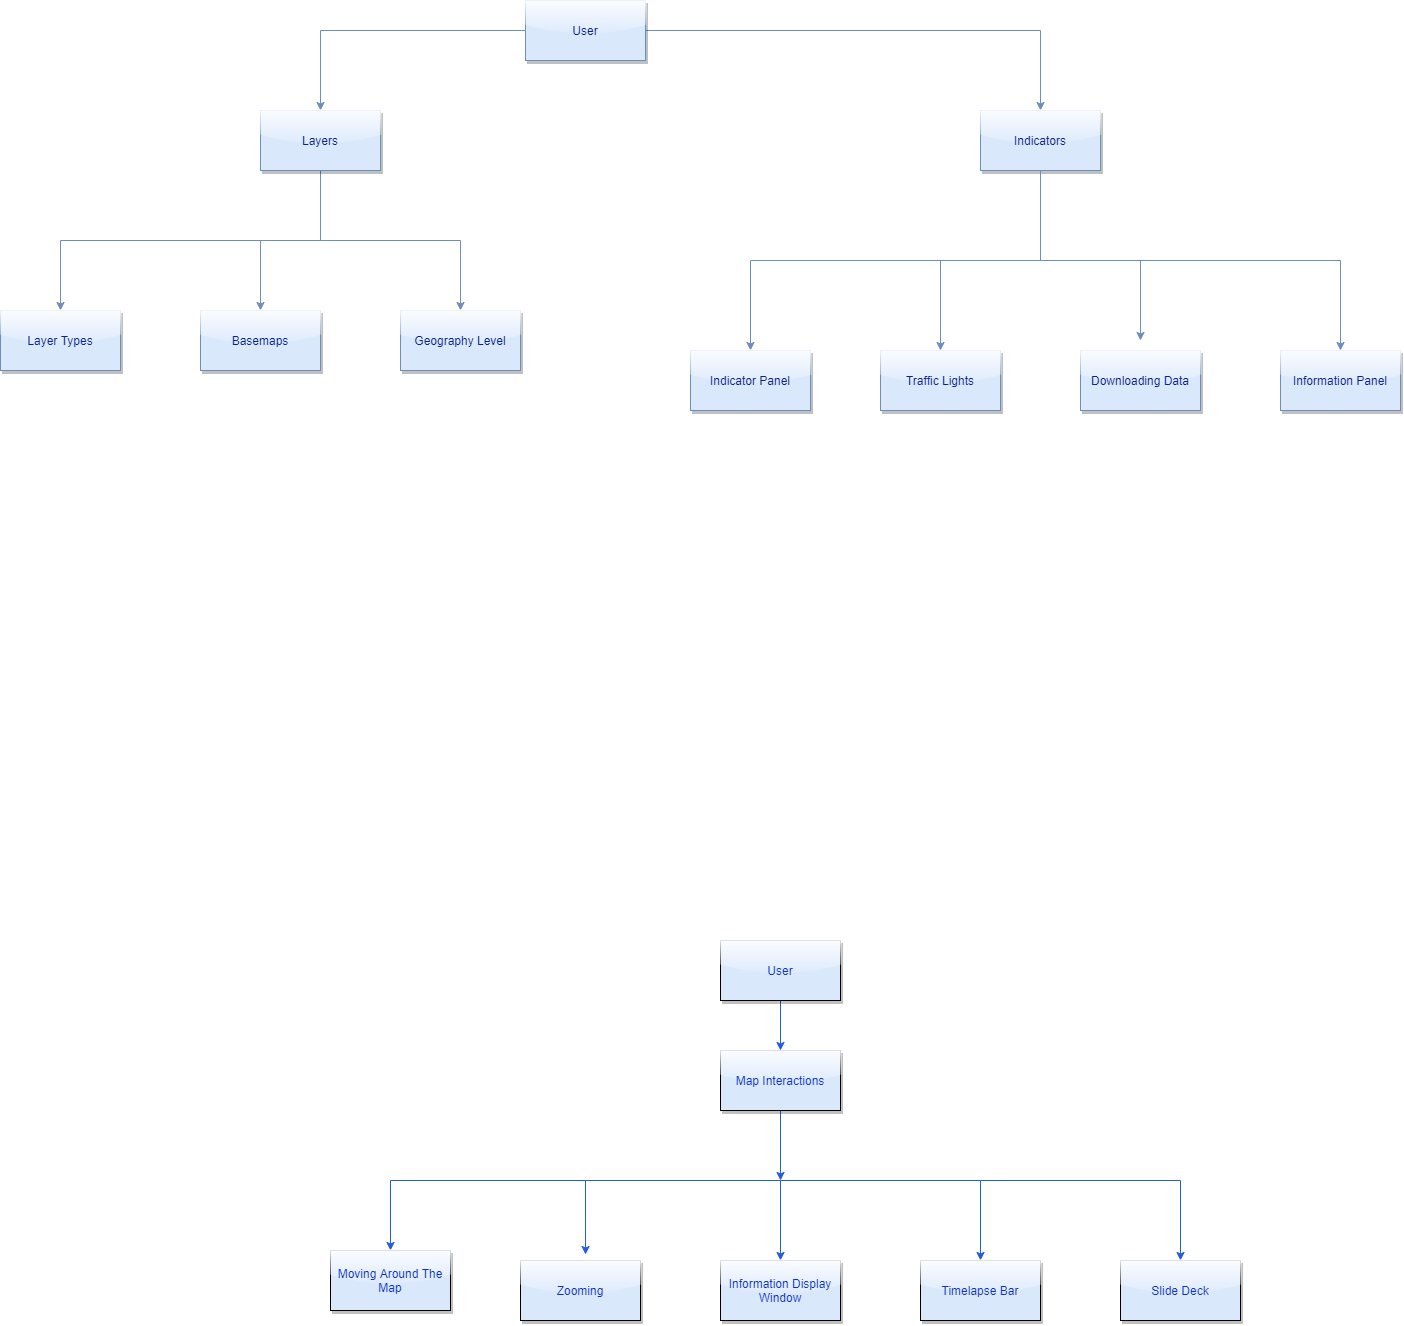

The diagram above was exported from draw.io. Its source (the exported page's mxGraphModel, read from the mxfile embedded in the PNG):
<mxGraphModel dx="1974" dy="979" grid="0" gridSize="10" guides="1" tooltips="1" connect="1" arrows="1" fold="1" page="0" pageScale="1" pageWidth="1100" pageHeight="850" math="0" shadow="0">
  <root>
    <mxCell id="0" />
    <mxCell id="1" parent="0" />
    <mxCell id="Q4pDSJJBU-y0sJMz5Ndz-8" style="orthogonalLoop=1;jettySize=auto;html=1;entryX=0.5;entryY=0;entryDx=0;entryDy=0;elbow=vertical;edgeStyle=orthogonalEdgeStyle;fillColor=#dae8fc;strokeColor=#6c8ebf;fontColor=#092387;rounded=0;" parent="1" source="Q4pDSJJBU-y0sJMz5Ndz-2" target="Q4pDSJJBU-y0sJMz5Ndz-5" edge="1">
      <mxGeometry relative="1" as="geometry" />
    </mxCell>
    <mxCell id="Q4pDSJJBU-y0sJMz5Ndz-10" style="edgeStyle=orthogonalEdgeStyle;orthogonalLoop=1;jettySize=auto;html=1;entryX=0.5;entryY=0;entryDx=0;entryDy=0;fillColor=#dae8fc;strokeColor=#6c8ebf;fontColor=#092387;rounded=0;" parent="1" source="Q4pDSJJBU-y0sJMz5Ndz-2" target="Q4pDSJJBU-y0sJMz5Ndz-6" edge="1">
      <mxGeometry relative="1" as="geometry" />
    </mxCell>
    <mxCell id="Q4pDSJJBU-y0sJMz5Ndz-2" value="User" style="whiteSpace=wrap;html=1;shadow=1;glass=1;fillColor=#dae8fc;strokeColor=#6c8ebf;fontColor=#092387;rounded=0;" parent="1" vertex="1">
      <mxGeometry x="365" y="250" width="120" height="60" as="geometry" />
    </mxCell>
    <mxCell id="Q4pDSJJBU-y0sJMz5Ndz-27" style="edgeStyle=orthogonalEdgeStyle;orthogonalLoop=1;jettySize=auto;html=1;entryX=0.542;entryY=-0.1;entryDx=0;entryDy=0;entryPerimeter=0;elbow=vertical;fillColor=#dae8fc;strokeColor=#225CE3;fontColor=#0D32C2;rounded=0;" parent="1" target="Q4pDSJJBU-y0sJMz5Ndz-20" edge="1">
      <mxGeometry relative="1" as="geometry">
        <mxPoint x="425" y="1430" as="sourcePoint" />
      </mxGeometry>
    </mxCell>
    <mxCell id="Q4pDSJJBU-y0sJMz5Ndz-28" style="edgeStyle=orthogonalEdgeStyle;orthogonalLoop=1;jettySize=auto;html=1;elbow=vertical;fillColor=#dae8fc;strokeColor=#225CE3;fontColor=#0D32C2;rounded=0;" parent="1" target="Q4pDSJJBU-y0sJMz5Ndz-23" edge="1">
      <mxGeometry relative="1" as="geometry">
        <mxPoint x="430" y="1430" as="sourcePoint" />
      </mxGeometry>
    </mxCell>
    <mxCell id="Q4pDSJJBU-y0sJMz5Ndz-29" style="edgeStyle=orthogonalEdgeStyle;orthogonalLoop=1;jettySize=auto;html=1;elbow=vertical;fillColor=#dae8fc;strokeColor=#225CE3;fontColor=#0D32C2;rounded=0;" parent="1" target="Q4pDSJJBU-y0sJMz5Ndz-21" edge="1">
      <mxGeometry relative="1" as="geometry">
        <mxPoint x="425" y="1430" as="sourcePoint" />
      </mxGeometry>
    </mxCell>
    <mxCell id="Q4pDSJJBU-y0sJMz5Ndz-30" style="edgeStyle=orthogonalEdgeStyle;orthogonalLoop=1;jettySize=auto;html=1;elbow=vertical;fillColor=#dae8fc;strokeColor=#225CE3;fontColor=#0D32C2;rounded=0;" parent="1" target="Q4pDSJJBU-y0sJMz5Ndz-24" edge="1">
      <mxGeometry relative="1" as="geometry">
        <mxPoint x="620" y="1430" as="sourcePoint" />
        <Array as="points">
          <mxPoint x="820" y="1430" />
        </Array>
      </mxGeometry>
    </mxCell>
    <mxCell id="Q4pDSJJBU-y0sJMz5Ndz-31" style="edgeStyle=orthogonalEdgeStyle;orthogonalLoop=1;jettySize=auto;html=1;elbow=vertical;fillColor=#dae8fc;strokeColor=#225CE3;fontColor=#0D32C2;rounded=0;" parent="1" target="Q4pDSJJBU-y0sJMz5Ndz-22" edge="1">
      <mxGeometry relative="1" as="geometry">
        <mxPoint x="820" y="1430" as="sourcePoint" />
      </mxGeometry>
    </mxCell>
    <mxCell id="-hrR2lgnLcejhjteENva-6" style="edgeStyle=orthogonalEdgeStyle;orthogonalLoop=1;jettySize=auto;html=1;fontColor=#0D32C2;strokeColor=#225CE3;rounded=0;" parent="1" edge="1">
      <mxGeometry relative="1" as="geometry">
        <mxPoint x="620" y="1430" as="targetPoint" />
        <mxPoint x="620" y="1350" as="sourcePoint" />
      </mxGeometry>
    </mxCell>
    <mxCell id="Q4pDSJJBU-y0sJMz5Ndz-4" value="Map Interactions" style="whiteSpace=wrap;html=1;shadow=1;glass=1;fillColor=#dae8fc;strokeColor=default;fontColor=#0D32C2;rounded=0;" parent="1" vertex="1">
      <mxGeometry x="560" y="1300" width="120" height="60" as="geometry" />
    </mxCell>
    <mxCell id="Q4pDSJJBU-y0sJMz5Ndz-35" style="edgeStyle=orthogonalEdgeStyle;orthogonalLoop=1;jettySize=auto;html=1;entryX=0.5;entryY=0;entryDx=0;entryDy=0;elbow=vertical;exitX=0.5;exitY=1;exitDx=0;exitDy=0;fillColor=#dae8fc;strokeColor=#6c8ebf;fontColor=#092387;rounded=0;" parent="1" source="Q4pDSJJBU-y0sJMz5Ndz-5" target="Q4pDSJJBU-y0sJMz5Ndz-32" edge="1">
      <mxGeometry relative="1" as="geometry" />
    </mxCell>
    <mxCell id="Q4pDSJJBU-y0sJMz5Ndz-37" style="edgeStyle=orthogonalEdgeStyle;orthogonalLoop=1;jettySize=auto;html=1;elbow=vertical;fillColor=#dae8fc;strokeColor=#6c8ebf;fontColor=#092387;rounded=0;" parent="1" target="Q4pDSJJBU-y0sJMz5Ndz-34" edge="1">
      <mxGeometry relative="1" as="geometry">
        <mxPoint x="160" y="490" as="sourcePoint" />
      </mxGeometry>
    </mxCell>
    <mxCell id="Q4pDSJJBU-y0sJMz5Ndz-38" style="edgeStyle=orthogonalEdgeStyle;orthogonalLoop=1;jettySize=auto;html=1;entryX=0.5;entryY=0;entryDx=0;entryDy=0;elbow=vertical;fillColor=#dae8fc;strokeColor=#6c8ebf;fontColor=#092387;rounded=0;" parent="1" source="Q4pDSJJBU-y0sJMz5Ndz-5" target="Q4pDSJJBU-y0sJMz5Ndz-33" edge="1">
      <mxGeometry relative="1" as="geometry" />
    </mxCell>
    <mxCell id="Q4pDSJJBU-y0sJMz5Ndz-5" value="Layers" style="whiteSpace=wrap;html=1;shadow=1;glass=1;fillColor=#dae8fc;strokeColor=#6c8ebf;fontColor=#092387;rounded=0;" parent="1" vertex="1">
      <mxGeometry x="100" y="360" width="120" height="60" as="geometry" />
    </mxCell>
    <mxCell id="Q4pDSJJBU-y0sJMz5Ndz-15" style="edgeStyle=orthogonalEdgeStyle;orthogonalLoop=1;jettySize=auto;html=1;exitX=0.5;exitY=1;exitDx=0;exitDy=0;elbow=vertical;entryX=0.5;entryY=0;entryDx=0;entryDy=0;fillColor=#dae8fc;strokeColor=#6c8ebf;fontColor=#092387;rounded=0;" parent="1" source="Q4pDSJJBU-y0sJMz5Ndz-6" target="Q4pDSJJBU-y0sJMz5Ndz-12" edge="1">
      <mxGeometry relative="1" as="geometry">
        <mxPoint x="600" y="590" as="targetPoint" />
      </mxGeometry>
    </mxCell>
    <mxCell id="Q4pDSJJBU-y0sJMz5Ndz-6" value="Indicators" style="whiteSpace=wrap;html=1;shadow=1;glass=1;fillColor=#dae8fc;strokeColor=#6c8ebf;fontColor=#092387;rounded=0;" parent="1" vertex="1">
      <mxGeometry x="820" y="360" width="120" height="60" as="geometry" />
    </mxCell>
    <mxCell id="Q4pDSJJBU-y0sJMz5Ndz-11" value="Traffic Lights" style="whiteSpace=wrap;html=1;shadow=1;glass=1;fillColor=#dae8fc;strokeColor=#6c8ebf;fontColor=#092387;rounded=0;" parent="1" vertex="1">
      <mxGeometry x="720" y="600" width="120" height="60" as="geometry" />
    </mxCell>
    <mxCell id="Q4pDSJJBU-y0sJMz5Ndz-12" value="Indicator Panel" style="whiteSpace=wrap;html=1;shadow=1;glass=1;fillColor=#dae8fc;strokeColor=#6c8ebf;fontColor=#092387;rounded=0;" parent="1" vertex="1">
      <mxGeometry x="530" y="600" width="120" height="60" as="geometry" />
    </mxCell>
    <mxCell id="Q4pDSJJBU-y0sJMz5Ndz-13" value="Downloading Data" style="whiteSpace=wrap;html=1;shadow=1;glass=1;fillColor=#dae8fc;strokeColor=#6c8ebf;fontColor=#092387;rounded=0;" parent="1" vertex="1">
      <mxGeometry x="920" y="600" width="120" height="60" as="geometry" />
    </mxCell>
    <mxCell id="Q4pDSJJBU-y0sJMz5Ndz-14" value="Information Panel" style="whiteSpace=wrap;html=1;shadow=1;glass=1;fillColor=#dae8fc;strokeColor=#6c8ebf;fontColor=#092387;rounded=0;" parent="1" vertex="1">
      <mxGeometry x="1120" y="600" width="120" height="60" as="geometry" />
    </mxCell>
    <mxCell id="Q4pDSJJBU-y0sJMz5Ndz-17" style="edgeStyle=orthogonalEdgeStyle;orthogonalLoop=1;jettySize=auto;html=1;exitX=0.5;exitY=1;exitDx=0;exitDy=0;elbow=vertical;entryX=0.5;entryY=0;entryDx=0;entryDy=0;fillColor=#dae8fc;strokeColor=#6c8ebf;fontColor=#092387;rounded=0;" parent="1" source="Q4pDSJJBU-y0sJMz5Ndz-6" edge="1">
      <mxGeometry relative="1" as="geometry">
        <mxPoint x="780" y="600" as="targetPoint" />
        <mxPoint x="910" y="420" as="sourcePoint" />
      </mxGeometry>
    </mxCell>
    <mxCell id="Q4pDSJJBU-y0sJMz5Ndz-18" style="edgeStyle=orthogonalEdgeStyle;orthogonalLoop=1;jettySize=auto;html=1;elbow=vertical;entryX=0.5;entryY=0;entryDx=0;entryDy=0;fillColor=#dae8fc;strokeColor=#6c8ebf;fontColor=#092387;rounded=0;" parent="1" edge="1">
      <mxGeometry relative="1" as="geometry">
        <mxPoint x="980" y="590" as="targetPoint" />
        <mxPoint x="730" y="510" as="sourcePoint" />
      </mxGeometry>
    </mxCell>
    <mxCell id="Q4pDSJJBU-y0sJMz5Ndz-19" style="edgeStyle=orthogonalEdgeStyle;orthogonalLoop=1;jettySize=auto;html=1;elbow=vertical;entryX=0.5;entryY=0;entryDx=0;entryDy=0;fillColor=#dae8fc;strokeColor=#6c8ebf;fontColor=#092387;rounded=0;" parent="1" edge="1">
      <mxGeometry relative="1" as="geometry">
        <mxPoint x="1180" y="600" as="targetPoint" />
        <mxPoint x="890" y="510" as="sourcePoint" />
      </mxGeometry>
    </mxCell>
    <mxCell id="Q4pDSJJBU-y0sJMz5Ndz-20" value="Zooming" style="whiteSpace=wrap;html=1;shadow=1;glass=1;fillColor=#dae8fc;strokeColor=default;fontColor=#0D32C2;rounded=0;" parent="1" vertex="1">
      <mxGeometry x="360" y="1510" width="120" height="60" as="geometry" />
    </mxCell>
    <mxCell id="Q4pDSJJBU-y0sJMz5Ndz-21" value="Information Display Window" style="whiteSpace=wrap;html=1;shadow=1;glass=1;fillColor=#dae8fc;strokeColor=default;fontColor=#0D32C2;rounded=0;" parent="1" vertex="1">
      <mxGeometry x="560" y="1510" width="120" height="60" as="geometry" />
    </mxCell>
    <mxCell id="Q4pDSJJBU-y0sJMz5Ndz-22" value="Slide Deck" style="whiteSpace=wrap;html=1;shadow=1;glass=1;fillColor=#dae8fc;strokeColor=default;fontColor=#0D32C2;rounded=0;" parent="1" vertex="1">
      <mxGeometry x="960" y="1510" width="120" height="60" as="geometry" />
    </mxCell>
    <mxCell id="Q4pDSJJBU-y0sJMz5Ndz-23" value="Moving Around The Map" style="whiteSpace=wrap;html=1;shadow=1;glass=1;fillColor=#dae8fc;strokeColor=default;fontColor=#0D32C2;rounded=0;" parent="1" vertex="1">
      <mxGeometry x="170" y="1500" width="120" height="60" as="geometry" />
    </mxCell>
    <mxCell id="Q4pDSJJBU-y0sJMz5Ndz-24" value="Timelapse Bar" style="whiteSpace=wrap;html=1;shadow=1;glass=1;fillColor=#dae8fc;strokeColor=default;fontColor=#0D32C2;rounded=0;" parent="1" vertex="1">
      <mxGeometry x="760" y="1510" width="120" height="60" as="geometry" />
    </mxCell>
    <mxCell id="Q4pDSJJBU-y0sJMz5Ndz-32" value="Layer Types" style="whiteSpace=wrap;html=1;shadow=1;glass=1;fillColor=#dae8fc;strokeColor=#6c8ebf;fontColor=#092387;rounded=0;" parent="1" vertex="1">
      <mxGeometry x="-160" y="560" width="120" height="60" as="geometry" />
    </mxCell>
    <mxCell id="Q4pDSJJBU-y0sJMz5Ndz-33" value="Basemaps" style="whiteSpace=wrap;html=1;shadow=1;glass=1;fillColor=#dae8fc;strokeColor=#6c8ebf;fontColor=#092387;rounded=0;" parent="1" vertex="1">
      <mxGeometry x="40" y="560" width="120" height="60" as="geometry" />
    </mxCell>
    <mxCell id="Q4pDSJJBU-y0sJMz5Ndz-34" value="Geography Level" style="whiteSpace=wrap;html=1;shadow=1;glass=1;fillColor=#dae8fc;strokeColor=#6c8ebf;fontColor=#092387;rounded=0;" parent="1" vertex="1">
      <mxGeometry x="240" y="560" width="120" height="60" as="geometry" />
    </mxCell>
    <mxCell id="-hrR2lgnLcejhjteENva-8" style="edgeStyle=orthogonalEdgeStyle;orthogonalLoop=1;jettySize=auto;html=1;entryX=0.5;entryY=0;entryDx=0;entryDy=0;fontColor=#0D32C2;strokeColor=#225CE3;rounded=0;" parent="1" source="-hrR2lgnLcejhjteENva-1" target="Q4pDSJJBU-y0sJMz5Ndz-4" edge="1">
      <mxGeometry relative="1" as="geometry" />
    </mxCell>
    <mxCell id="-hrR2lgnLcejhjteENva-1" value="User" style="whiteSpace=wrap;html=1;shadow=1;glass=1;fillColor=#dae8fc;strokeColor=default;fontColor=#0D32C2;rounded=0;" parent="1" vertex="1">
      <mxGeometry x="560" y="1190" width="120" height="60" as="geometry" />
    </mxCell>
  </root>
</mxGraphModel>